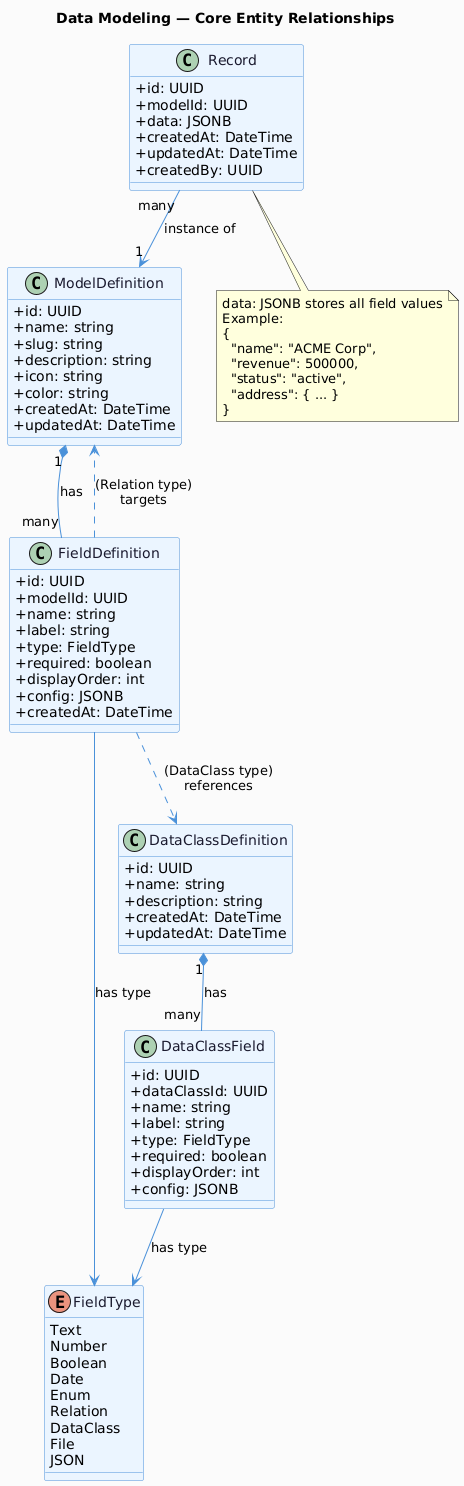

The diagram above was rendered by PlantUML. Its source (embedded in the PNG):
@startuml data-model
skinparam backgroundColor #FAFAFA
skinparam defaultFontName Segoe UI
skinparam classAttributeIconSize 0

skinparam class {
    BorderColor #4A90D9
    BackgroundColor #EBF4FF
    FontColor #1A1A2E
    ArrowColor #4A90D9
}

title Data Modeling — Core Entity Relationships

class ModelDefinition {
    +id: UUID
    +name: string
    +slug: string
    +description: string
    +icon: string
    +color: string
    +createdAt: DateTime
    +updatedAt: DateTime
}

class FieldDefinition {
    +id: UUID
    +modelId: UUID
    +name: string
    +label: string
    +type: FieldType
    +required: boolean
    +displayOrder: int
    +config: JSONB
    +createdAt: DateTime
}

enum FieldType {
    Text
    Number
    Boolean
    Date
    Enum
    Relation
    DataClass
    File
    JSON
}

class DataClassDefinition {
    +id: UUID
    +name: string
    +description: string
    +createdAt: DateTime
    +updatedAt: DateTime
}

class DataClassField {
    +id: UUID
    +dataClassId: UUID
    +name: string
    +label: string
    +type: FieldType
    +required: boolean
    +displayOrder: int
    +config: JSONB
}

class Record {
    +id: UUID
    +modelId: UUID
    +data: JSONB
    +createdAt: DateTime
    +updatedAt: DateTime
    +createdBy: UUID
}

ModelDefinition "1" *-- "many" FieldDefinition : has
FieldDefinition --> FieldType : has type
FieldDefinition ..> DataClassDefinition : (DataClass type)\nreferences
FieldDefinition ..> ModelDefinition : (Relation type)\ntargets
DataClassDefinition "1" *-- "many" DataClassField : has
DataClassField --> FieldType : has type
Record "many" --> "1" ModelDefinition : instance of

note bottom of Record
  data: JSONB stores all field values
  Example:
  {
    "name": "ACME Corp",
    "revenue": 500000,
    "status": "active",
    "address": { ... }
  }
end note

@enduml